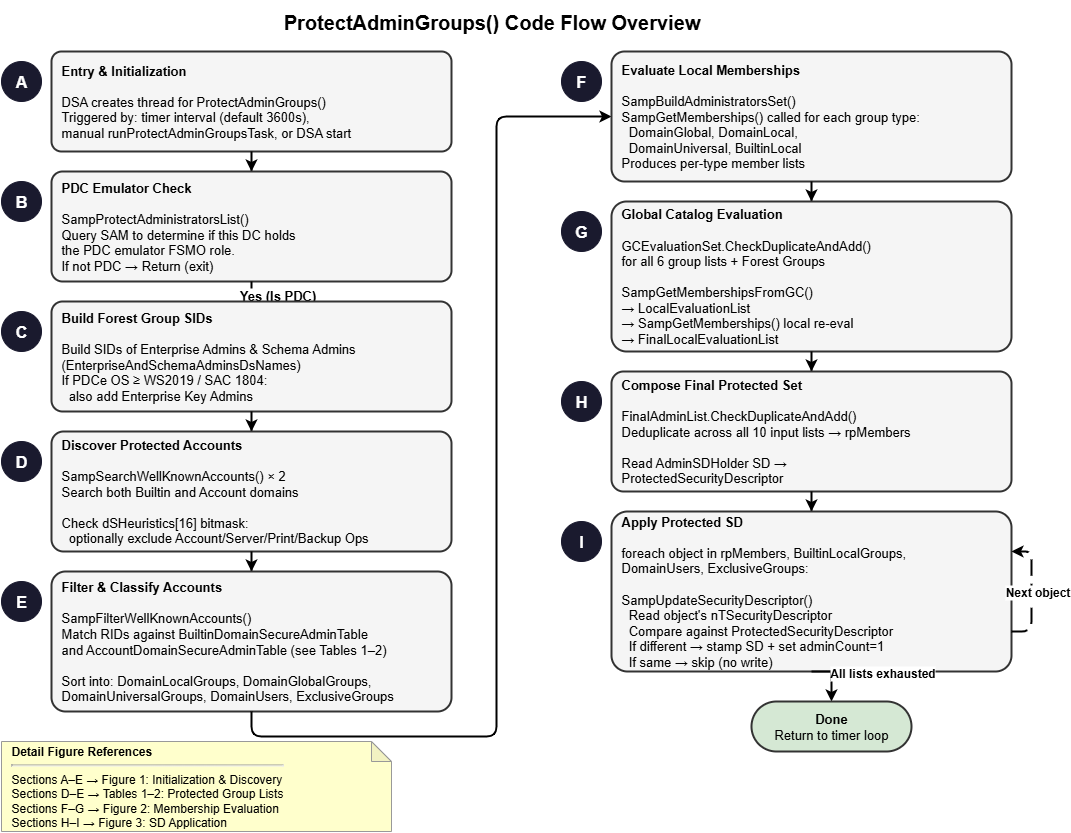

The diagram above was exported from draw.io. Its source (the exported page's mxGraphModel, read from the mxfile embedded in the PNG):
<mxGraphModel dx="1092" dy="748" grid="1" gridSize="10" guides="1" tooltips="1" connect="1" arrows="1" fold="1" page="1" pageScale="1" pageWidth="1100" pageHeight="850" math="0" shadow="0">
  <root>
    <mxCell id="0" />
    <mxCell id="1" parent="0" />
    <mxCell id="title-1" value="ProtectAdminGroups() Code Flow Overview" style="text;html=1;align=center;verticalAlign=middle;resizable=0;points=[];autosize=1;strokeColor=none;fillColor=none;fontSize=20;fontStyle=1;fontFamily=Helvetica;" parent="1" vertex="1">
      <mxGeometry x="280" y="20" width="540" height="40" as="geometry" />
    </mxCell>
    <mxCell id="phase-a-label" value="A" style="ellipse;whiteSpace=wrap;html=1;fillColor=#1a1a2e;fontColor=#FFFFFF;fontSize=16;fontStyle=1;strokeColor=#1a1a2e;" parent="1" vertex="1">
      <mxGeometry x="60" y="80" width="40" height="40" as="geometry" />
    </mxCell>
    <mxCell id="box-a" value="&lt;b&gt;Entry &amp;amp; Initialization&lt;/b&gt;&lt;br&gt;&lt;br&gt;DSA creates thread for ProtectAdminGroups()&lt;br&gt;Triggered by: timer interval (default 3600s),&lt;br&gt;manual runProtectAdminGroupsTask, or DSA start" style="rounded=1;whiteSpace=wrap;html=1;arcSize=10;strokeWidth=2;fillColor=#f5f5f5;strokeColor=#333333;fontSize=13;fontFamily=Helvetica;spacingLeft=8;spacingRight=8;align=left;" parent="1" vertex="1">
      <mxGeometry x="110" y="70" width="400" height="100" as="geometry" />
    </mxCell>
    <mxCell id="e-ab" style="edgeStyle=orthogonalEdgeStyle;rounded=0;orthogonalLoop=1;jettySize=auto;html=1;strokeWidth=2;" parent="1" source="box-a" target="box-b" edge="1">
      <mxGeometry relative="1" as="geometry" />
    </mxCell>
    <mxCell id="phase-b-label" value="B" style="ellipse;whiteSpace=wrap;html=1;fillColor=#1a1a2e;fontColor=#FFFFFF;fontSize=16;fontStyle=1;strokeColor=#1a1a2e;" parent="1" vertex="1">
      <mxGeometry x="60" y="200" width="40" height="40" as="geometry" />
    </mxCell>
    <mxCell id="box-b" value="&lt;b&gt;PDC Emulator Check&lt;/b&gt;&lt;br&gt;&lt;br&gt;SampProtectAdministratorsList()&lt;br&gt;Query SAM to determine if this DC holds&lt;br&gt;the PDC emulator FSMO role.&lt;br&gt;If not PDC → Return (exit)" style="rounded=1;whiteSpace=wrap;html=1;arcSize=10;strokeWidth=2;fillColor=#f5f5f5;strokeColor=#333333;fontSize=13;fontFamily=Helvetica;spacingLeft=8;spacingRight=8;align=left;" parent="1" vertex="1">
      <mxGeometry x="110" y="190" width="400" height="110" as="geometry" />
    </mxCell>
    <mxCell id="e-bc" style="edgeStyle=orthogonalEdgeStyle;rounded=0;orthogonalLoop=1;jettySize=auto;html=1;strokeWidth=2;" parent="1" source="box-b" target="box-c" edge="1">
      <mxGeometry relative="1" as="geometry" />
    </mxCell>
    <mxCell id="e-bc-label" value="&lt;b&gt;Yes (Is PDC)&lt;/b&gt;" style="edgeLabel;html=1;align=center;verticalAlign=middle;resizable=0;points=[];fontSize=13;fontFamily=Helvetica;labelBackgroundColor=#FFFFFF;" parent="e-bc" vertex="1" connectable="0">
      <mxGeometry x="-0.1" relative="1" as="geometry">
        <mxPoint x="25" as="offset" />
      </mxGeometry>
    </mxCell>
    <mxCell id="phase-c-label" value="C" style="ellipse;whiteSpace=wrap;html=1;fillColor=#1a1a2e;fontColor=#FFFFFF;fontSize=16;fontStyle=1;strokeColor=#1a1a2e;" parent="1" vertex="1">
      <mxGeometry x="60" y="330" width="40" height="40" as="geometry" />
    </mxCell>
    <mxCell id="box-c" value="&lt;b&gt;Build Forest Group SIDs&lt;/b&gt;&lt;br&gt;&lt;br&gt;Build SIDs of Enterprise Admins &amp;amp; Schema Admins&lt;br&gt;(EnterpriseAndSchemaAdminsDsNames)&lt;br&gt;If PDCe OS ≥ WS2019 / SAC 1804:&lt;br&gt;&amp;nbsp; also add Enterprise Key Admins" style="rounded=1;whiteSpace=wrap;html=1;arcSize=10;strokeWidth=2;fillColor=#f5f5f5;strokeColor=#333333;fontSize=13;fontFamily=Helvetica;spacingLeft=8;spacingRight=8;align=left;" parent="1" vertex="1">
      <mxGeometry x="110" y="320" width="400" height="110" as="geometry" />
    </mxCell>
    <mxCell id="e-cd" style="edgeStyle=orthogonalEdgeStyle;rounded=0;orthogonalLoop=1;jettySize=auto;html=1;strokeWidth=2;" parent="1" source="box-c" target="box-d" edge="1">
      <mxGeometry relative="1" as="geometry" />
    </mxCell>
    <mxCell id="phase-d-label" value="D" style="ellipse;whiteSpace=wrap;html=1;fillColor=#1a1a2e;fontColor=#FFFFFF;fontSize=16;fontStyle=1;strokeColor=#1a1a2e;" parent="1" vertex="1">
      <mxGeometry x="60" y="460" width="40" height="40" as="geometry" />
    </mxCell>
    <mxCell id="box-d" value="&lt;b&gt;Discover Protected Accounts&lt;/b&gt;&lt;br&gt;&lt;br&gt;SampSearchWellKnownAccounts() × 2&lt;br&gt;Search both Builtin and Account domains&lt;br&gt;&lt;br&gt;Check dSHeuristics[16] bitmask:&lt;br&gt;&amp;nbsp; optionally exclude Account/Server/Print/Backup Ops" style="rounded=1;whiteSpace=wrap;html=1;arcSize=10;strokeWidth=2;fillColor=#f5f5f5;strokeColor=#333333;fontSize=13;fontFamily=Helvetica;spacingLeft=8;spacingRight=8;align=left;" parent="1" vertex="1">
      <mxGeometry x="110" y="450" width="400" height="120" as="geometry" />
    </mxCell>
    <mxCell id="e-de" style="edgeStyle=orthogonalEdgeStyle;rounded=0;orthogonalLoop=1;jettySize=auto;html=1;strokeWidth=2;" parent="1" source="box-d" target="box-e" edge="1">
      <mxGeometry relative="1" as="geometry" />
    </mxCell>
    <mxCell id="phase-e-label" value="E" style="ellipse;whiteSpace=wrap;html=1;fillColor=#1a1a2e;fontColor=#FFFFFF;fontSize=16;fontStyle=1;strokeColor=#1a1a2e;" parent="1" vertex="1">
      <mxGeometry x="60" y="600" width="40" height="40" as="geometry" />
    </mxCell>
    <mxCell id="box-e" value="&lt;b&gt;Filter &amp;amp; Classify Accounts&lt;/b&gt;&lt;br&gt;&lt;br&gt;SampFilterWellKnownAccounts()&lt;br&gt;Match RIDs against BuiltinDomainSecureAdminTable&lt;br&gt;and AccountDomainSecureAdminTable (see Tables 1–2)&lt;br&gt;&lt;br&gt;Sort into: DomainLocalGroups, DomainGlobalGroups,&lt;br&gt;DomainUniversalGroups, DomainUsers, ExclusiveGroups" style="rounded=1;whiteSpace=wrap;html=1;arcSize=10;strokeWidth=2;fillColor=#f5f5f5;strokeColor=#333333;fontSize=13;fontFamily=Helvetica;spacingLeft=8;spacingRight=8;align=left;" parent="1" vertex="1">
      <mxGeometry x="110" y="590" width="400" height="140" as="geometry" />
    </mxCell>
    <mxCell id="e-ef" style="edgeStyle=orthogonalEdgeStyle;rounded=1;orthogonalLoop=1;jettySize=auto;html=1;strokeWidth=2;exitX=0.5;exitY=1;exitDx=0;exitDy=0;entryX=0;entryY=0.5;entryDx=0;entryDy=0;" parent="1" source="box-e" target="box-f" edge="1">
      <mxGeometry relative="1" as="geometry">
        <Array as="points">
          <mxPoint x="310" y="755" />
          <mxPoint x="555" y="755" />
          <mxPoint x="555" y="135" />
        </Array>
      </mxGeometry>
    </mxCell>
    <mxCell id="phase-f-label" value="F" style="ellipse;whiteSpace=wrap;html=1;fillColor=#1a1a2e;fontColor=#FFFFFF;fontSize=16;fontStyle=1;strokeColor=#1a1a2e;" parent="1" vertex="1">
      <mxGeometry x="620" y="80" width="40" height="40" as="geometry" />
    </mxCell>
    <mxCell id="box-f" value="&lt;b&gt;Evaluate Local Memberships&lt;/b&gt;&lt;br&gt;&lt;br&gt;SampBuildAdministratorsSet()&lt;br&gt;SampGetMemberships() called for each group type:&lt;br&gt;&amp;nbsp; DomainGlobal, DomainLocal,&lt;br&gt;&amp;nbsp; DomainUniversal, BuiltinLocal&lt;br&gt;Produces per-type member lists" style="rounded=1;whiteSpace=wrap;html=1;arcSize=10;strokeWidth=2;fillColor=#f5f5f5;strokeColor=#333333;fontSize=13;fontFamily=Helvetica;spacingLeft=8;spacingRight=8;align=left;" parent="1" vertex="1">
      <mxGeometry x="670" y="70" width="400" height="130" as="geometry" />
    </mxCell>
    <mxCell id="e-fg" style="edgeStyle=orthogonalEdgeStyle;rounded=0;orthogonalLoop=1;jettySize=auto;html=1;strokeWidth=2;" parent="1" source="box-f" target="box-g" edge="1">
      <mxGeometry relative="1" as="geometry" />
    </mxCell>
    <mxCell id="phase-g-label" value="G" style="ellipse;whiteSpace=wrap;html=1;fillColor=#1a1a2e;fontColor=#FFFFFF;fontSize=16;fontStyle=1;strokeColor=#1a1a2e;" parent="1" vertex="1">
      <mxGeometry x="620" y="230" width="40" height="40" as="geometry" />
    </mxCell>
    <mxCell id="box-g" value="&lt;b&gt;Global Catalog Evaluation&lt;/b&gt;&lt;br&gt;&lt;br&gt;GCEvaluationSet.CheckDuplicateAndAdd()&lt;br&gt;for all 6 group lists + Forest Groups&lt;br&gt;&lt;br&gt;SampGetMembershipsFromGC()&lt;br&gt;→ LocalEvaluationList&lt;br&gt;→ SampGetMemberships() local re-eval&lt;br&gt;→ FinalLocalEvaluationList" style="rounded=1;whiteSpace=wrap;html=1;arcSize=10;strokeWidth=2;fillColor=#f5f5f5;strokeColor=#333333;fontSize=13;fontFamily=Helvetica;spacingLeft=8;spacingRight=8;align=left;" parent="1" vertex="1">
      <mxGeometry x="670" y="220" width="400" height="150" as="geometry" />
    </mxCell>
    <mxCell id="e-gh" style="edgeStyle=orthogonalEdgeStyle;rounded=0;orthogonalLoop=1;jettySize=auto;html=1;strokeWidth=2;" parent="1" source="box-g" target="box-h" edge="1">
      <mxGeometry relative="1" as="geometry" />
    </mxCell>
    <mxCell id="phase-h-label" value="H" style="ellipse;whiteSpace=wrap;html=1;fillColor=#1a1a2e;fontColor=#FFFFFF;fontSize=16;fontStyle=1;strokeColor=#1a1a2e;" parent="1" vertex="1">
      <mxGeometry x="620" y="400" width="40" height="40" as="geometry" />
    </mxCell>
    <mxCell id="box-h" value="&lt;b&gt;Compose Final Protected Set&lt;/b&gt;&lt;br&gt;&lt;br&gt;FinalAdminList.CheckDuplicateAndAdd()&lt;br&gt;Deduplicate across all 10 input lists → rpMembers&lt;br&gt;&lt;br&gt;Read AdminSDHolder SD →&lt;br&gt;ProtectedSecurityDescriptor" style="rounded=1;whiteSpace=wrap;html=1;arcSize=10;strokeWidth=2;fillColor=#f5f5f5;strokeColor=#333333;fontSize=13;fontFamily=Helvetica;spacingLeft=8;spacingRight=8;align=left;" parent="1" vertex="1">
      <mxGeometry x="670" y="390" width="400" height="120" as="geometry" />
    </mxCell>
    <mxCell id="e-hi" style="edgeStyle=orthogonalEdgeStyle;rounded=0;orthogonalLoop=1;jettySize=auto;html=1;strokeWidth=2;" parent="1" source="box-h" target="box-i" edge="1">
      <mxGeometry relative="1" as="geometry" />
    </mxCell>
    <mxCell id="phase-i-label" value="I" style="ellipse;whiteSpace=wrap;html=1;fillColor=#1a1a2e;fontColor=#FFFFFF;fontSize=16;fontStyle=1;strokeColor=#1a1a2e;" parent="1" vertex="1">
      <mxGeometry x="620" y="540" width="40" height="40" as="geometry" />
    </mxCell>
    <mxCell id="box-i" value="&lt;b&gt;Apply Protected SD&lt;/b&gt;&lt;br&gt;&lt;br&gt;foreach object in rpMembers, BuiltinLocalGroups,&lt;br&gt;DomainUsers, ExclusiveGroups:&lt;br&gt;&lt;br&gt;SampUpdateSecurityDescriptor()&lt;br&gt;&amp;nbsp; Read object's nTSecurityDescriptor&lt;br&gt;&amp;nbsp; Compare against ProtectedSecurityDescriptor&lt;br&gt;&amp;nbsp; If different → stamp SD + set adminCount=1&lt;br&gt;&amp;nbsp; If same → skip (no write)" style="rounded=1;whiteSpace=wrap;html=1;arcSize=10;strokeWidth=2;fillColor=#f5f5f5;strokeColor=#333333;fontSize=13;fontFamily=Helvetica;spacingLeft=8;spacingRight=8;align=left;" parent="1" vertex="1">
      <mxGeometry x="670" y="530" width="400" height="160" as="geometry" />
    </mxCell>
    <mxCell id="e-loop" style="edgeStyle=orthogonalEdgeStyle;rounded=1;orthogonalLoop=1;jettySize=auto;html=1;strokeWidth=2;dashed=1;dashPattern=8 4;exitX=1;exitY=0.75;exitDx=0;exitDy=0;entryX=1;entryY=0.25;entryDx=0;entryDy=0;" parent="1" source="box-i" target="box-i" edge="1">
      <mxGeometry relative="1" as="geometry">
        <Array as="points">
          <mxPoint x="1090" y="650" />
          <mxPoint x="1090" y="570" />
        </Array>
      </mxGeometry>
    </mxCell>
    <mxCell id="e-loop-label" value="&lt;b&gt;Next object&lt;/b&gt;" style="edgeLabel;html=1;align=center;verticalAlign=middle;resizable=0;points=[];fontSize=12;fontFamily=Helvetica;labelBackgroundColor=#FFFFFF;" parent="e-loop" vertex="1" connectable="0">
      <mxGeometry relative="1" as="geometry">
        <mxPoint x="5" as="offset" />
      </mxGeometry>
    </mxCell>
    <mxCell id="e-i-done" style="edgeStyle=orthogonalEdgeStyle;rounded=0;orthogonalLoop=1;jettySize=auto;html=1;strokeWidth=2;exitX=0.5;exitY=1;exitDx=0;exitDy=0;entryX=0.5;entryY=0;entryDx=0;entryDy=0;" parent="1" source="box-i" target="done-terminal" edge="1">
      <mxGeometry relative="1" as="geometry" />
    </mxCell>
    <mxCell id="e-i-done-label" value="&lt;b&gt;All lists exhausted&lt;/b&gt;" style="edgeLabel;html=1;align=center;verticalAlign=middle;resizable=0;points=[];fontSize=12;fontFamily=Helvetica;labelBackgroundColor=#FFFFFF;" parent="e-i-done" vertex="1" connectable="0">
      <mxGeometry x="-0.15" relative="1" as="geometry">
        <mxPoint x="50" as="offset" />
      </mxGeometry>
    </mxCell>
    <mxCell id="done-terminal" value="&lt;b&gt;Done&lt;/b&gt;&lt;br&gt;Return to timer loop" style="rounded=1;whiteSpace=wrap;html=1;arcSize=50;strokeWidth=2;fillColor=#d5e8d4;strokeColor=#333333;fontSize=13;fontFamily=Helvetica;" parent="1" vertex="1">
      <mxGeometry x="810" y="720" width="160" height="50" as="geometry" />
    </mxCell>
    <mxCell id="ref-note" value="&lt;b&gt;Detail Figure References&lt;/b&gt;&lt;hr&gt;Sections A–E → Figure 1: Initialization &amp;amp; Discovery&lt;br&gt;Sections D–E → Tables 1–2: Protected Group Lists&lt;br&gt;Sections F–G → Figure 2: Membership Evaluation&lt;br&gt;Sections H–I → Figure 3: SD Application" style="shape=note;whiteSpace=wrap;html=1;backgroundOutline=1;darkOpacity=0.05;fontSize=12;fontFamily=Helvetica;align=left;spacingLeft=8;spacingRight=8;strokeColor=#999999;fillColor=#ffffcc;size=20;" parent="1" vertex="1">
      <mxGeometry x="60" y="760" width="390" height="90" as="geometry" />
    </mxCell>
  </root>
</mxGraphModel>